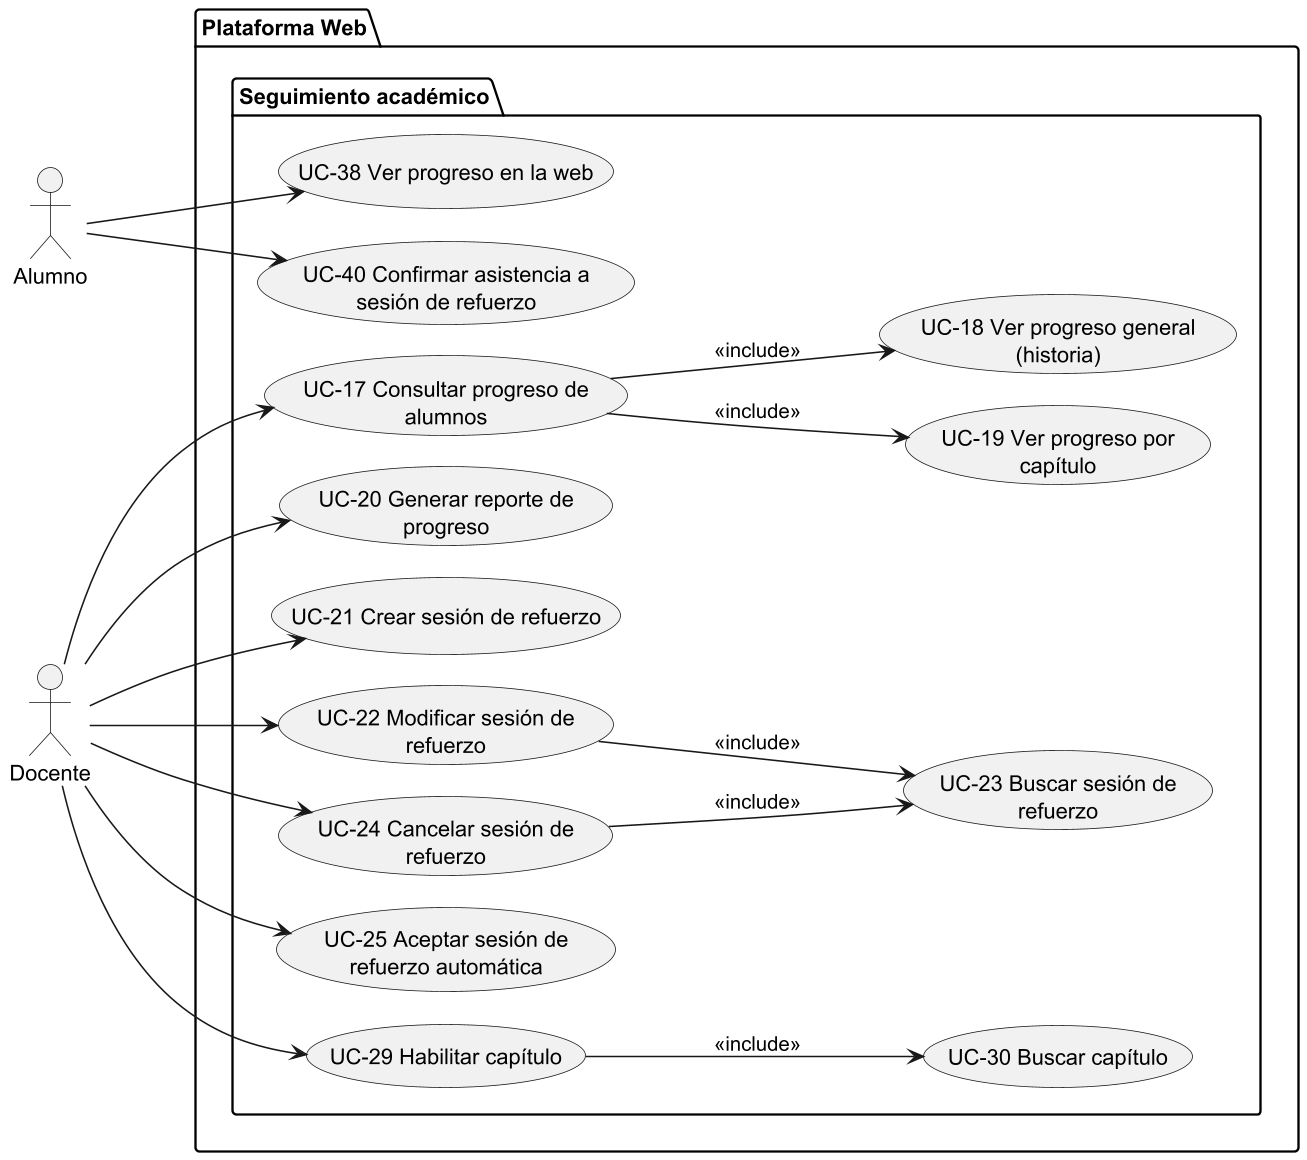

The diagram above was rendered by PlantUML. Its source (embedded in the PNG):
@startuml SUBSISTEMA_SeguimientoAcademico
left to right direction

skinparam dpi 150
skinparam usecasePadding 25
skinparam actorPadding 80
skinparam packagePadding 50
skinparam wrapWidth 200

skinparam nodesep 20
skinparam ranksep 100

actor Alumno
actor Docente

package "Plataforma Web"{
    package "Seguimiento académico"{
        usecase "UC-17 Consultar progreso de alumnos" as UC17
        usecase "UC-18 Ver progreso general (historia)" as UC18
        usecase "UC-19 Ver progreso por capítulo" as UC19
        usecase "UC-20 Generar reporte de progreso" as UC20
        usecase "UC-21 Crear sesión de refuerzo" as UC21
        usecase "UC-22 Modificar sesión de refuerzo" as UC22
        usecase "UC-23 Buscar sesión de refuerzo" as UC23
        usecase "UC-24 Cancelar sesión de refuerzo" as UC24
        usecase "UC-25 Aceptar sesión de refuerzo automática" as UC25
        usecase "UC-29 Habilitar capítulo" as UC29
        usecase "UC-30 Buscar capítulo" as UC30
        usecase "UC-38 Ver progreso en la web" as UC38
        usecase "UC-40 Confirmar asistencia a sesión de refuerzo" as UC40
    }
}

Docente --> UC17
UC17 --> UC18 : <<include>>
UC17 --> UC19 : <<include>>

Docente --> UC20
Docente --> UC21
Docente --> UC22
Docente --> UC24
UC22 --> UC23 : <<include>>
UC24 --> UC23 : <<include>>
Docente --> UC25
Docente --> UC29
UC29 --> UC30 : <<include>>

Alumno --> UC38
Alumno --> UC40 

@enduml